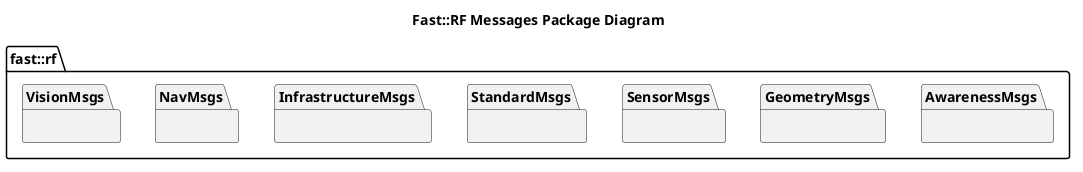

The diagram above was rendered by PlantUML. Its source (embedded in the PNG):
@startuml
title Fast::RF Messages Package Diagram
namespace fast::rf {
  package AwarenessMsgs {}
  package GeometryMsgs {}
  package SensorMsgs {}
  package StandardMsgs {}
  package InfrastructureMsgs {}
  package NavMsgs {}
  package VisionMsgs {}

}
@enduml